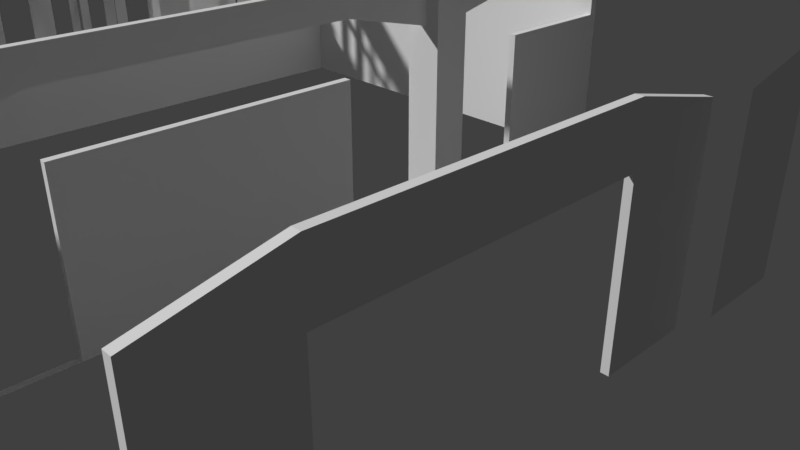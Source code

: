 # Source: 107.blend  (saved by Blender 2.79.0; exported with 4.5.12 LTS)
import bpy
from mathutils import Matrix  # noqa: F401  (used for matrix-valued properties, if any)

bpy.ops.wm.read_factory_settings(use_empty=True)
scene = bpy.context.scene
scene.name = 'Scene'

# ---- collections
col_collection_1 = bpy.data.collections.new('Collection 1'); scene.collection.children.link(col_collection_1)

# ---- materials (node trees are filled in below, after node groups)
mat_glass = bpy.data.materials.new('Glass')
mat_glass.alpha_threshold = 0.0
mat_glass.use_transparent_shadow = False
mat_glass.roughness = 0.5

# ---- material node trees

# ---- world
world_world = bpy.data.worlds.new('World'); scene.world = world_world
world_world.color = (0.05088, 0.05088, 0.05088)
world_world.use_sun_shadow = False
world_world.sun_shadow_jitter_overblur = 0.0
world_world.cycles.sampling_method = 'MANUAL'

# ---- cameras
cam_camera = bpy.data.cameras.new('Camera')
cam_camera.clip_end = 100.0
cam_camera.lens = 35.0
cam_camera.sensor_width = 32.0
cam_camera.sensor_height = 18.0
cam_camera.ortho_scale = 7.314
cam_camera.dof.focus_distance = 0.0
cam_camera.dof.aperture_fstop = 128.0

# ---- meshes
me_plane_004 = bpy.data.meshes.new('Plane.004')
me_plane_004.from_pydata([(2.059, 9.537e-07, 1.192e-07), (2.089, 9.537e-07, 1.192e-07), (2.169, 9.537e-07, 1.192e-07), (2.799, 9.537e-07, 1.192e-07), (2.879, 9.537e-07, 1.192e-07), (1.979, 9.537e-07, 1.192e-07), (1.51, 9.537e-07, 1.192e-07), (1.45, 9.537e-07, 1.192e-07), (1.37, 9.537e-07, 1.192e-07), (0.8998, 9.537e-07, 1.192e-07), (0.8198, 9.537e-07, 1.192e-07), (0.7898, 9.537e-07, 1.192e-07), (0.7098, 9.537e-07, 1.192e-07), (0.08001, 9.537e-07, 1.192e-07), (0.0, 9.537e-07, 1.192e-07), (2.879, 9.537e-07, 0.08003), (2.799, 9.537e-07, 0.08003), (2.169, 9.537e-07, 0.08003), (2.089, 9.537e-07, 0.08003), (2.059, 9.537e-07, 0.08003), (1.979, 9.537e-07, 0.08003), (1.51, 9.537e-07, 0.08003), (1.45, 9.537e-07, 0.08003), (1.37, 9.537e-07, 0.08003), (0.8998, 9.537e-07, 0.08003), (0.8198, 9.537e-07, 0.08003), (0.7898, 9.537e-07, 0.08003), (0.7098, 9.537e-07, 0.08003), (0.08001, 9.537e-07, 0.08003), (0.0, 9.537e-07, 0.08003), (2.879, 9.537e-07, 1.351), (2.799, 9.537e-07, 1.351), (2.169, 9.537e-07, 1.351), (2.089, 9.537e-07, 1.351), (2.059, 9.537e-07, 1.351), (1.979, 9.537e-07, 1.351), (1.51, 9.537e-07, 1.351), (1.45, 9.537e-07, 1.351), (1.37, 9.537e-07, 1.351), (0.8998, 9.537e-07, 1.351), (0.8198, 9.537e-07, 1.351), (0.7898, 9.537e-07, 1.351), (0.7098, 9.537e-07, 1.351), (0.08001, 9.537e-07, 1.351), (0.0, 9.537e-07, 1.351), (2.879, 9.537e-07, 1.381), (2.799, 9.537e-07, 1.381), (2.169, 9.537e-07, 1.381), (2.089, 9.537e-07, 1.381), (2.059, 9.537e-07, 1.381), (1.979, 9.537e-07, 1.381), (1.51, 9.537e-07, 1.381), (1.45, 9.537e-07, 1.381), (1.37, 9.537e-07, 1.381), (0.8998, 9.537e-07, 1.381), (0.8198, 9.537e-07, 1.381), (0.7898, 9.537e-07, 1.381), (0.7098, 9.537e-07, 1.381), (0.08001, 9.537e-07, 1.381), (0.0, 9.537e-07, 1.381), (2.879, 9.537e-07, 1.836), (2.799, 9.537e-07, 1.836), (2.169, 9.537e-07, 1.836), (2.089, 9.537e-07, 1.836), (2.059, 9.537e-07, 1.836), (1.979, 9.537e-07, 1.836), (1.51, 9.537e-07, 1.836), (1.45, 9.537e-07, 1.836), (1.37, 9.537e-07, 1.836), (0.8998, 9.537e-07, 1.836), (0.8198, 9.537e-07, 1.836), (0.7898, 9.537e-07, 1.836), (0.7098, 9.537e-07, 1.836), (0.08001, 9.537e-07, 1.836), (0.0, 9.537e-07, 1.836), (2.879, 9.537e-07, 1.461), (2.799, 9.537e-07, 1.461), (2.169, 9.537e-07, 1.461), (2.089, 9.537e-07, 1.461), (2.059, 9.537e-07, 1.461), (1.979, 9.537e-07, 1.461), (1.51, 9.537e-07, 1.461), (1.45, 9.537e-07, 1.461), (1.37, 9.537e-07, 1.461), (0.8998, 9.537e-07, 1.461), (0.8198, 9.537e-07, 1.461), (0.7898, 9.537e-07, 1.461), (0.7098, 9.537e-07, 1.461), (0.08001, 9.537e-07, 1.461), (0.0, 9.537e-07, 1.461), (2.879, 9.537e-07, 1.756), (2.799, 9.537e-07, 1.756), (2.169, 9.537e-07, 1.756), (2.089, 9.537e-07, 1.756), (2.059, 9.537e-07, 1.756), (1.979, 9.537e-07, 1.756), (1.51, 9.537e-07, 1.756), (1.45, 9.537e-07, 1.756), (1.37, 9.537e-07, 1.756), (0.8998, 9.537e-07, 1.756), (0.8198, 9.537e-07, 1.756), (0.7898, 9.537e-07, 1.756), (0.7098, 9.537e-07, 1.756), (0.08001, 9.537e-07, 1.756), (0.0, 9.537e-07, 1.756), (2.879, 9.537e-07, 1.271), (2.799, 9.537e-07, 1.271), (2.169, 9.537e-07, 1.271), (2.089, 9.537e-07, 1.271), (2.059, 9.537e-07, 1.271), (1.979, 9.537e-07, 1.271), (1.51, 9.537e-07, 1.271), (1.45, 9.537e-07, 1.271), (1.37, 9.537e-07, 1.271), (0.8998, 9.537e-07, 1.271), (0.8198, 9.537e-07, 1.271), (0.7898, 9.537e-07, 1.271), (0.7098, 9.537e-07, 1.271), (0.08001, 9.537e-07, 1.271), (0.0, 9.537e-07, 1.271)], [], [(28, 27, 12, 13), (110, 109, 19, 20), (22, 21, 6, 7), (29, 28, 13, 14), (117, 116, 26, 27), (119, 118, 28, 29), (115, 114, 24, 25), (23, 22, 7, 8), (113, 112, 22, 23), (24, 23, 8, 9), (27, 26, 11, 12), (112, 111, 21, 22), (17, 16, 3, 2), (16, 15, 4, 3), (18, 17, 2, 1), (20, 19, 0, 5), (25, 24, 9, 10), (21, 20, 5, 6), (40, 115, 25, 10, 11, 26, 116, 41), (108, 107, 17, 18), (106, 105, 15, 16), (86, 56, 57, 87), (89, 88, 58, 59), (88, 87, 57, 58), (55, 85, 84, 54), (84, 83, 53, 54), (83, 82, 52, 53), (82, 81, 51, 52), (81, 80, 50, 51), (71, 70, 100, 85, 55, 56, 86, 101), (48, 78, 77, 47), (77, 76, 46, 47), (76, 75, 45, 46), (91, 90, 75, 76), (93, 92, 77, 78), (95, 94, 79, 80), (97, 96, 81, 82), (98, 97, 82, 83), (100, 99, 84, 85), (102, 101, 86, 87), (104, 103, 88, 89), (74, 73, 103, 104), (73, 72, 102, 103), (72, 71, 101, 102), (70, 69, 99, 100), (69, 68, 98, 99), (68, 67, 97, 98), (67, 66, 96, 97), (66, 65, 95, 96), (65, 64, 94, 95), (63, 62, 92, 93), (62, 61, 91, 92), (61, 60, 90, 91), (31, 30, 105, 106), (32, 31, 106, 107), (33, 32, 107, 108), (35, 34, 109, 110), (36, 35, 110, 111), (37, 36, 111, 112), (38, 37, 112, 113), (39, 38, 113, 114), (40, 39, 114, 115), (42, 41, 116, 117), (43, 42, 117, 118), (44, 43, 118, 119), (79, 49, 50, 80), (63, 93, 78, 48, 49, 79, 94, 64), (34, 33, 108, 18, 1, 0, 19, 109), (39, 40, 41, 42, 43, 44, 59, 58, 57, 56, 55, 54, 53, 52, 51, 50, 49, 48, 47, 46, 45, 30, 31, 32, 33, 34, 35, 36, 37, 38)])
me_plane_004.use_remesh_preserve_volume = False
me_plane_004.use_remesh_preserve_attributes = False
me_plane_004.use_mirror_vertex_groups = False
me_plane_004.update()
me_plane_003 = bpy.data.meshes.new('Plane.003')
me_plane_003.from_pydata([(3.078, -7.941, 1.214), (2.449, -7.941, 1.214), (2.259, -7.941, 1.214), (1.789, -7.941, 1.214), (1.649, -7.941, 1.214), (1.179, -7.941, 1.214), (0.9892, -7.941, 1.214), (0.3594, -7.941, 1.214), (3.078, -7.941, 2.594), (2.449, -7.941, 2.594), (2.259, -7.941, 2.594), (1.789, -7.941, 2.594), (1.649, -7.941, 2.594), (1.179, -7.941, 2.594), (0.9892, -7.941, 2.594), (0.3594, -7.941, 2.594), (3.078, -7.941, 2.889), (2.449, -7.941, 2.889), (2.259, -7.941, 2.889), (1.789, -7.941, 2.889), (1.649, -7.941, 2.889), (1.179, -7.941, 2.889), (0.9892, -7.941, 2.889), (0.3594, -7.941, 2.889), (3.078, -7.941, 2.404), (2.449, -7.941, 2.404), (2.259, -7.941, 2.404), (1.789, -7.941, 2.404), (1.649, -7.941, 2.404), (1.179, -7.941, 2.404), (0.9892, -7.941, 2.404), (0.3594, -7.941, 2.404)], [], [(31, 30, 6, 7), (29, 28, 4, 5), (27, 26, 2, 3), (25, 24, 0, 1), (17, 16, 8, 9), (19, 18, 10, 11), (21, 20, 12, 13), (23, 22, 14, 15)])
me_plane_003.use_remesh_preserve_volume = False
me_plane_003.use_remesh_preserve_attributes = False
me_plane_003.use_mirror_vertex_groups = False
me_plane_003.update()
me_plane_002 = bpy.data.meshes.new('Plane.002')
me_plane_002.from_pydata([(3.123, -0.1005, 0.0), (1.877, -0.1005, 0.0), (3.123, -0.1005, 2.609), (1.877, -0.1005, 2.896), (0.6622, -0.1005, 2.896), (0.1198, -0.1005, 2.896), (1.877, -0.1005, 2.19), (0.6622, -0.1005, 2.19), (0.1198, -0.1005, 2.19)], [], [(4, 3, 6, 7), (2, 0, 1, 6, 3), (7, 8, 5, 4)])
me_plane_002.materials.append(mat_glass)
me_plane_002.use_remesh_preserve_volume = False
me_plane_002.use_remesh_preserve_attributes = False
me_plane_002.use_mirror_vertex_groups = False
me_plane_002.update()
me_plane_001 = bpy.data.meshes.new('Plane.001')
me_plane_001.from_pydata([(9.78, 3.837, 0.0), (3.623, 3.837, 0.0), (8.53, 3.837, 0.0), (4.869, 3.837, 0.0), (9.78, 3.837, 2.612), (8.53, 3.837, 2.896), (4.869, 3.837, 2.896), (3.623, 3.837, 2.609), (8.53, 3.837, 2.19), (4.869, 3.837, 2.19), (4.869, 3.737, 0.0), (3.623, 3.737, 0.0), (9.78, 3.737, 0.0), (8.53, 3.737, 0.0), (8.53, 3.737, 2.19), (8.53, 3.737, 2.896), (4.869, 3.737, 2.19), (4.869, 3.737, 2.896), (3.623, 3.737, 2.609), (9.78, 3.737, 2.612)], [], [(1, 3, 9, 6, 7), (6, 9, 8, 5), (4, 5, 8, 2, 0), (11, 18, 17, 16, 10), (17, 15, 14, 16), (19, 12, 13, 14, 15), (0, 2, 13, 12), (2, 8, 14, 13), (6, 5, 15, 17), (9, 3, 10, 16), (5, 4, 19, 15), (1, 7, 18, 11), (3, 1, 11, 10), (4, 0, 12, 19), (7, 6, 17, 18), (8, 9, 16, 14)])
me_plane_001.materials.append(mat_glass)
me_plane_001.use_remesh_preserve_volume = False
me_plane_001.use_remesh_preserve_attributes = False
me_plane_001.use_mirror_vertex_groups = False
me_plane_001.update()
me_plane = bpy.data.meshes.new('Plane')
me_plane.from_pydata([(9.97, -0.1005, 3.271), (0.1198, -0.1005, 3.271), (9.97, -6.521, 3.271), (0.1198, -6.521, 3.271), (3.123, -0.1005, 3.271), (3.223, -6.521, 3.271), (3.523, -6.521, 3.271), (3.623, -0.1005, 3.271), (9.78, -0.1005, 3.271), (9.78, -6.521, 3.271), (9.97, -0.3005, 3.271), (0.6622, -0.0004736, 3.271), (3.123, -0.3001, 3.271), (3.623, -0.3001, 3.271), (9.78, -0.3005, 3.271), (9.97, -0.0004736, 3.271), (0.1198, -0.0004736, 3.271), (3.123, -0.0004736, 3.271), (3.623, -0.0004736, 3.271), (9.78, -0.0004736, 3.271), (10.09, -0.1005, 3.271), (10.09, -6.521, 3.271), (10.09, -0.3005, 3.271), (10.09, -0.0004736, 3.271), (0.0, -0.1005, 3.271), (0.0, -6.521, 3.271), (0.6622, -0.1005, 3.271), (0.0, -0.0004736, 3.271), (9.97, -6.941, 3.271), (0.1198, -6.941, 3.271), (3.223, -6.941, 3.271), (3.523, -6.941, 3.271), (9.78, -6.941, 3.271), (10.09, -6.941, 3.271), (0.0, -6.941, 3.271), (1.877, -0.1005, 3.271), (1.877, -0.0004736, 3.271), (4.869, -0.1005, 3.271), (4.869, -0.0004736, 3.271), (8.53, -0.0004736, 3.271), (8.53, -0.1005, 3.271), (9.97, -0.3005, 0.0), (9.97, -0.1005, 0.0), (0.6622, -0.1005, 0.0), (0.1198, -0.1005, 0.0), (1.877, -0.0004736, 0.0), (0.6622, -0.0004736, 0.0), (9.78, -0.1005, 0.0), (3.623, -0.1005, 0.0), (3.123, -0.1005, 0.0), (0.1198, -6.521, 0.0), (3.223, -6.521, 0.0), (8.53, -0.0004736, 0.0), (4.869, -0.0004736, 0.0), (3.523, -6.521, 0.0), (9.78, -6.521, 0.0), (8.526, -0.09445, 0.0), (4.869, -0.1005, 0.0), (9.97, -6.521, 0.0), (1.877, -0.1005, 0.0), (3.123, -0.3001, 0.0), (3.623, -0.3001, 0.0), (9.78, -0.3005, 0.0), (3.123, -0.0004736, 0.0), (0.1198, -0.0004736, 0.0), (9.97, -0.0004736, 0.0), (9.78, -0.0004736, 0.0), (3.623, -0.0004736, 0.0), (10.09, -0.3005, 0.0), (10.09, -0.1005, 0.0), (10.09, -6.521, 0.0), (10.09, -0.0004736, 0.0), (0.0, -0.1005, 0.0), (0.0, -6.521, 0.0), (0.0, -0.0004736, 0.0), (0.1198, -6.941, 0.0), (3.223, -6.941, 0.0), (3.523, -6.941, 0.0), (9.78, -6.941, 0.0), (9.97, -6.941, 0.0), (10.09, -6.941, 0.0), (0.0, -6.941, 0.0), (0.1198, -6.521, 2.896), (3.158, -6.941, 3.271), (9.97, -0.3005, 2.896), (9.78, -0.3005, 2.896), (9.78, -0.1005, 2.612), (8.53, -0.1005, 2.896), (3.123, 0.1997, 3.271), (3.623, 0.1997, 3.271), (3.158, -6.521, 3.271), (3.123, -0.1005, 2.609), (1.877, -0.1005, 2.896), (4.869, -0.1005, 2.896), (9.97, -6.521, 2.896), (3.623, -0.1005, 2.609), (0.6622, -0.1005, 2.896), (0.1198, -0.1005, 2.896), (8.526, -0.09445, 2.19), (1.877, -0.1005, 2.19), (4.869, -0.1005, 2.19), (3.123, 0.1997, 0.0), (3.623, 0.1997, 0.0), (0.6622, -0.1005, 2.19), (9.97, 0.1993, 3.271), (9.78, 0.1993, 3.271), (10.09, 0.1993, 3.271), (9.97, 0.1993, 0.0), (9.78, 0.1993, 0.0), (10.09, 0.1993, 0.0), (3.623, -0.0004736, 2.609), (9.78, -0.0004736, 2.612), (4.869, -0.0004736, 2.19), (8.53, -0.0004736, 2.19), (8.53, -0.0004736, 2.896), (4.869, -0.0004736, 2.896), (0.1198, -0.1005, 2.19), (0.1198, -0.0004736, 2.896), (0.1198, -0.0004736, 2.19), (3.123, -0.0004736, 2.609), (1.877, -0.0004736, 2.19), (1.877, -0.0004736, 2.896), (3.523, -0.3001, 3.271), (3.223, -0.3001, 3.271), (3.523, -6.521, 2.921), (3.523, -0.3001, 2.921), (3.223, -6.521, 2.921), (3.223, -0.3001, 2.921), (3.158, -6.521, 0.0), (3.158, -6.941, 0.0), (3.588, -6.521, 3.271), (3.588, -6.941, 3.271), (3.588, -6.521, 0.0), (3.588, -6.941, 0.0), (0.3594, -6.521, 2.889), (2.339, -6.521, 1.214), (2.369, -6.521, 1.214), (1.729, -6.521, 1.214), (1.069, -6.521, 1.214), (1.099, -6.521, 1.214), (1.069, -6.521, 2.404), (1.099, -6.521, 2.404), (0.2794, -6.941, 0.0), (0.2794, -6.941, 3.271), (0.2794, -6.521, 3.271), (0.2794, -6.521, 0.0), (9.78, -6.941, 0.9889), (9.97, -6.941, 0.9889), (3.588, -6.941, 0.9889), (9.78, -6.941, 1.134), (9.97, -6.941, 1.134), (3.158, -6.941, 1.134), (3.588, -6.941, 1.134), (3.078, -6.941, 1.134), (2.449, -6.941, 1.134), (2.369, -6.941, 1.134), (2.339, -6.941, 1.134), (2.259, -6.941, 1.134), (1.789, -6.941, 1.134), (1.729, -6.941, 1.134), (1.649, -6.941, 1.134), (1.179, -6.941, 1.134), (1.099, -6.941, 1.134), (1.069, -6.941, 1.134), (0.9892, -6.941, 1.134), (0.3594, -6.941, 1.134), (0.2794, -6.941, 1.134), (9.78, -6.941, 1.214), (9.97, -6.941, 1.214), (3.158, -6.941, 1.214), (3.588, -6.941, 1.214), (3.078, -6.941, 1.214), (2.449, -6.941, 1.214), (2.369, -6.941, 1.214), (2.339, -6.941, 1.214), (2.259, -6.941, 1.214), (1.789, -6.941, 1.214), (1.729, -6.941, 1.214), (1.649, -6.941, 1.214), (1.179, -6.941, 1.214), (1.099, -6.941, 1.214), (1.069, -6.941, 1.214), (0.9892, -6.941, 1.214), (0.3594, -6.941, 1.214), (0.2794, -6.941, 1.214), (9.78, -6.941, 2.484), (9.97, -6.941, 2.484), (3.158, -6.941, 2.484), (3.588, -6.941, 2.484), (3.078, -6.941, 2.484), (2.449, -6.941, 2.484), (2.369, -6.941, 2.484), (2.339, -6.941, 2.484), (2.259, -6.941, 2.484), (1.789, -6.941, 2.484), (1.729, -6.941, 2.484), (1.649, -6.941, 2.484), (1.179, -6.941, 2.484), (1.099, -6.941, 2.484), (1.069, -6.941, 2.484), (0.9892, -6.941, 2.484), (0.3594, -6.941, 2.484), (0.2794, -6.941, 2.484), (9.78, -6.941, 2.514), (9.97, -6.941, 2.514), (3.158, -6.941, 2.514), (3.588, -6.941, 2.514), (3.078, -6.941, 2.514), (2.449, -6.941, 2.514), (2.369, -6.941, 2.514), (2.339, -6.941, 2.514), (2.259, -6.941, 2.514), (1.789, -6.941, 2.514), (1.729, -6.941, 2.514), (1.649, -6.941, 2.514), (1.179, -6.941, 2.514), (1.099, -6.941, 2.514), (1.069, -6.941, 2.514), (0.9892, -6.941, 2.514), (0.3594, -6.941, 2.514), (0.2794, -6.941, 2.514), (9.78, -6.941, 2.969), (9.97, -6.941, 2.969), (3.158, -6.941, 2.969), (3.588, -6.941, 2.969), (3.078, -6.941, 2.969), (2.449, -6.941, 2.969), (2.369, -6.941, 2.969), (2.339, -6.941, 2.969), (2.259, -6.941, 2.969), (1.789, -6.941, 2.969), (1.729, -6.941, 2.969), (1.649, -6.941, 2.969), (1.179, -6.941, 2.969), (1.099, -6.941, 2.969), (1.069, -6.941, 2.969), (0.9892, -6.941, 2.969), (0.3594, -6.941, 2.969), (0.2794, -6.941, 2.969), (9.78, -6.941, 2.594), (9.97, -6.941, 2.594), (3.158, -6.941, 2.594), (3.588, -6.941, 2.594), (3.078, -6.941, 2.594), (2.449, -6.941, 2.594), (2.369, -6.941, 2.594), (2.339, -6.941, 2.594), (2.259, -6.941, 2.594), (1.789, -6.941, 2.594), (1.729, -6.941, 2.594), (1.649, -6.941, 2.594), (1.179, -6.941, 2.594), (1.099, -6.941, 2.594), (1.069, -6.941, 2.594), (0.9892, -6.941, 2.594), (0.3594, -6.941, 2.594), (0.2794, -6.941, 2.594), (9.78, -6.941, 2.889), (9.97, -6.941, 2.889), (3.158, -6.941, 2.889), (3.588, -6.941, 2.889), (3.078, -6.941, 2.889), (2.449, -6.941, 2.889), (2.369, -6.941, 2.889), (2.339, -6.941, 2.889), (2.259, -6.941, 2.889), (1.789, -6.941, 2.889), (1.729, -6.941, 2.889), (1.649, -6.941, 2.889), (1.179, -6.941, 2.889), (1.099, -6.941, 2.889), (1.069, -6.941, 2.889), (0.9892, -6.941, 2.889), (0.3594, -6.941, 2.889), (0.2794, -6.941, 2.889), (9.78, -6.941, 2.404), (9.97, -6.941, 2.404), (3.158, -6.941, 2.404), (3.588, -6.941, 2.404), (3.078, -6.941, 2.404), (2.449, -6.941, 2.404), (2.369, -6.941, 2.404), (2.339, -6.941, 2.404), (2.259, -6.941, 2.404), (1.789, -6.941, 2.404), (1.729, -6.941, 2.404), (1.649, -6.941, 2.404), (1.179, -6.941, 2.404), (1.099, -6.941, 2.404), (1.069, -6.941, 2.404), (0.9892, -6.941, 2.404), (0.3594, -6.941, 2.404), (0.2794, -6.941, 2.404), (0.3594, -6.521, 2.404), (0.3594, -6.521, 1.214), (0.9892, -6.521, 2.404), (0.9892, -6.521, 1.214), (1.179, -6.521, 2.404), (1.179, -6.521, 1.214), (1.649, -6.521, 2.404), (1.649, -6.521, 1.214), (1.729, -6.521, 2.404), (1.789, -6.521, 2.404), (1.789, -6.521, 1.214), (2.259, -6.521, 2.404), (2.259, -6.521, 1.214), (2.339, -6.521, 2.404), (2.369, -6.521, 2.404), (2.449, -6.521, 2.404), (2.449, -6.521, 1.214), (3.078, -6.521, 2.404), (3.078, -6.521, 1.214), (2.369, -6.521, 2.889), (2.369, -6.521, 2.594), (1.729, -6.521, 2.889), (1.729, -6.521, 2.594), (1.099, -6.521, 2.889), (1.099, -6.521, 2.594), (2.449, -6.521, 2.889), (2.449, -6.521, 2.594), (1.789, -6.521, 2.889), (1.789, -6.521, 2.594), (1.069, -6.521, 2.889), (1.069, -6.521, 2.594), (1.179, -6.521, 2.889), (1.179, -6.521, 2.594), (0.3594, -6.521, 2.594), (3.078, -6.521, 2.889), (3.078, -6.521, 2.594), (2.259, -6.521, 2.889), (2.259, -6.521, 2.594), (1.649, -6.521, 2.889), (1.649, -6.521, 2.594), (0.9892, -6.521, 2.889), (0.9892, -6.521, 2.594), (2.339, -6.521, 2.889), (2.339, -6.521, 2.594), (2.449, -6.521, 2.969), (0.9892, -6.521, 2.514), (0.9892, -6.521, 2.969), (2.259, -6.521, 2.514), (1.179, -6.521, 2.969), (1.649, -6.521, 2.514), (1.729, -6.521, 2.969), (3.158, -6.521, 2.969), (3.158, -6.521, 2.514), (1.069, -6.521, 2.514), (3.078, -6.521, 2.514), (2.259, -6.521, 2.969), (0.2794, -6.521, 2.969), (0.2794, -6.521, 2.514), (1.789, -6.521, 2.969), (2.339, -6.521, 2.969), (2.339, -6.521, 2.514), (0.3594, -6.521, 2.969), (1.729, -6.521, 2.514), (1.099, -6.521, 2.969), (0.3594, -6.521, 2.514), (1.649, -6.521, 2.969), (2.369, -6.521, 2.514), (1.789, -6.521, 2.514), (1.069, -6.521, 2.969), (1.179, -6.521, 2.514), (2.369, -6.521, 2.969), (2.449, -6.521, 2.514), (3.078, -6.521, 2.969), (1.099, -6.521, 2.514), (0.3594, -6.521, 1.134), (0.9892, -6.521, 2.484), (2.449, -6.521, 1.134), (2.259, -6.521, 1.134), (1.649, -6.521, 2.484), (2.259, -6.521, 2.484), (1.649, -6.521, 1.134), (3.158, -6.521, 2.484), (3.158, -6.521, 1.134), (1.069, -6.521, 2.484), (1.069, -6.521, 1.134), (3.078, -6.521, 2.484), (0.2794, -6.521, 2.484), (0.2794, -6.521, 1.134), (2.369, -6.521, 1.134), (1.789, -6.521, 1.134), (2.339, -6.521, 2.484), (1.729, -6.521, 2.484), (1.179, -6.521, 1.134), (0.3594, -6.521, 2.484), (0.9892, -6.521, 1.134), (3.078, -6.521, 1.134), (2.369, -6.521, 2.484), (1.789, -6.521, 2.484), (2.339, -6.521, 1.134), (1.179, -6.521, 2.484), (1.729, -6.521, 1.134), (2.449, -6.521, 2.484), (1.099, -6.521, 2.484), (1.099, -6.521, 1.134), (6.467, -6.941, 1.214), (6.387, -6.941, 1.214), (5.758, -6.941, 1.214), (5.568, -6.941, 1.214), (5.098, -6.941, 1.214), (4.958, -6.941, 1.214), (4.488, -6.941, 1.214), (4.298, -6.941, 1.214), (3.668, -6.941, 1.214), (6.467, -6.941, 2.969), (3.668, -6.941, 2.969), (6.467, -6.941, 1.134), (6.467, -6.941, 2.514), (6.467, -6.941, 2.594), (6.387, -6.941, 2.594), (5.758, -6.941, 2.594), (5.568, -6.941, 2.594), (5.098, -6.941, 2.594), (4.958, -6.941, 2.594), (4.488, -6.941, 2.594), (4.298, -6.941, 2.594), (3.668, -6.941, 2.594), (6.467, -6.941, 2.889), (6.387, -6.941, 2.889), (5.758, -6.941, 2.889), (5.568, -6.941, 2.889), (5.098, -6.941, 2.889), (4.958, -6.941, 2.889), (4.488, -6.941, 2.889), (4.298, -6.941, 2.889), (3.668, -6.941, 2.889), (6.467, -6.941, 2.484), (6.467, -6.941, 2.404), (6.387, -6.941, 2.404), (5.758, -6.941, 2.404), (5.568, -6.941, 2.404), (5.098, -6.941, 2.404), (4.958, -6.941, 2.404), (4.488, -6.941, 2.404), (4.298, -6.941, 2.404), (3.668, -6.941, 2.404), (4.298, -6.941, 2.969), (6.387, -6.941, 1.134), (4.378, -6.941, 2.969), (5.758, -6.941, 1.134), (5.758, -6.521, 1.214), (6.387, -6.521, 1.214), (6.387, -6.521, 2.404), (4.298, -6.521, 2.404), (3.668, -6.521, 2.404), (3.668, -6.521, 1.214), (4.298, -6.521, 1.214), (4.488, -6.521, 2.404), (4.488, -6.521, 1.214), (4.958, -6.521, 2.404), (4.958, -6.521, 1.214), (5.098, -6.521, 2.404), (5.098, -6.521, 1.214), (5.568, -6.521, 2.404), (5.568, -6.521, 1.214), (5.758, -6.521, 2.404), (4.488, -6.941, 2.594), (4.488, -6.941, 2.889), (3.588, -6.521, 2.889), (3.588, -6.521, 2.594), (9.78, -6.521, 2.594), (9.78, -6.521, 2.889), (6.387, -6.521, 2.889), (3.668, -6.521, 2.594), (3.668, -6.521, 2.889), (4.298, -6.521, 2.594), (4.298, -6.521, 2.889), (4.488, -6.521, 2.594), (4.488, -6.521, 2.889), (4.958, -6.521, 2.594), (4.958, -6.521, 2.889), (5.098, -6.521, 2.594), (5.098, -6.521, 2.889), (5.568, -6.521, 2.594), (5.568, -6.521, 2.889), (5.758, -6.521, 2.594), (5.758, -6.521, 2.889), (6.387, -6.521, 2.594), (9.78, -6.521, 1.214), (3.588, -6.521, 1.214), (3.588, -6.521, 2.404), (9.78, -6.521, 2.404)], [], [(50, 44, 72, 73), (48, 57, 53, 67), (37, 38, 39, 40), (7, 18, 38, 37), (3, 25, 24, 1), (0, 10, 14, 8), (7, 13, 122, 123, 12, 4), (26, 11, 36, 35), (8, 19, 15, 0), (35, 36, 17, 4), (4, 17, 18, 7), (40, 39, 19, 8), (15, 23, 20, 0), (10, 22, 21, 2), (0, 20, 22, 10), (1, 24, 27, 16), (1, 16, 11, 26), (57, 56, 52, 53), (2, 28, 32, 9), (130, 131, 31, 6), (21, 33, 28, 2), (3, 29, 34, 25), (6, 31, 30, 5), (144, 143, 29, 3), (42, 47, 62, 41), (48, 49, 60, 61), (43, 59, 45, 46), (47, 42, 65, 66), (99, 120, 45, 59), (49, 48, 67, 63), (95, 93, 115, 110), (65, 42, 69, 71), (41, 58, 70, 68), (42, 41, 68, 69), (44, 64, 74, 72), (44, 43, 46, 64), (58, 55, 78, 79), (132, 54, 77, 133), (70, 58, 79, 80), (50, 73, 81, 75), (54, 51, 76, 77), (145, 50, 75, 142), (36, 11, 16, 117, 121, 119, 17), (21, 22, 68, 70), (129, 151, 169, 277, 187, 205, 241, 259, 223, 83, 30, 76), (20, 23, 71, 69), (23, 15, 104, 106), (61, 13, 7, 95, 110, 18, 89, 102, 67, 48), (148, 146, 78, 133), (28, 33, 80, 79, 147, 150, 168, 276, 186, 204, 240, 258, 222), (100, 98, 56, 57), (15, 19, 105, 104), (34, 29, 75, 81), (144, 3, 82, 50, 145, 380, 379, 350, 349), (17, 119, 91, 4, 12, 60, 49, 63, 101, 88), (13, 61, 60, 12, 123, 122), (103, 99, 59, 43), (24, 25, 73, 72), (18, 17, 88, 89), (27, 24, 72, 74), (33, 21, 70, 80), (84, 94, 58, 41), (16, 27, 74, 64, 118, 117), (25, 34, 81, 73), (22, 20, 69, 68), (39, 38, 18, 110, 115, 114, 111, 19), (89, 88, 101, 102), (1, 26, 96, 97), (3, 1, 97, 82), (10, 2, 94, 84), (26, 35, 92, 96), (7, 37, 93, 95), (9, 463, 462, 483, 480, 55, 58, 94, 2), (37, 40, 87, 93), (5, 51, 54, 6), (35, 4, 91, 92), (51, 128, 129, 76), (63, 67, 102, 101), (40, 8, 86, 87), (14, 10, 84, 85), (5, 90, 344, 345, 374, 375, 128, 51), (92, 91, 119, 121), (113, 98, 100, 112), (57, 53, 112, 100), (44, 116, 103, 43), (85, 84, 41, 62), (5, 30, 83, 90), (82, 97, 116, 44, 50), (118, 116, 97, 117), (106, 104, 107, 109), (104, 105, 108, 107), (66, 65, 107, 108), (65, 71, 109, 107), (71, 23, 106, 109), (47, 66, 108, 105, 19, 111, 86, 8, 14, 85, 62), (49, 63, 45, 59), (52, 113, 112, 53), (52, 56, 98, 113), (118, 120, 99, 103, 116), (45, 120, 118, 64, 46), (97, 96, 92, 121, 117), (87, 86, 111, 114), (93, 87, 114, 115), (47, 66, 52, 56), (122, 6, 124, 125), (124, 126, 127, 125), (123, 122, 125, 127), (6, 5, 126, 124), (5, 123, 127, 126), (5, 6, 122, 123), (130, 6, 54, 132, 481, 482, 461, 460), (146, 147, 79, 78), (55, 132, 133, 78), (9, 32, 131, 130), (90, 144, 349, 354, 339, 361, 356, 341, 358, 343, 351, 348, 352, 363, 337, 365, 344), (83, 143, 144, 90), (128, 145, 142, 129), (129, 142, 166, 165, 164, 163, 162, 161, 160, 159, 158, 157, 156, 155, 154, 153, 151), (149, 150, 147, 146), (152, 441, 439, 408, 149, 146, 148), (171, 169, 151, 153), (170, 405, 404, 403, 402, 401, 400, 399, 398, 397, 408, 439, 441, 152), (167, 168, 150, 149), (172, 171, 153, 154), (173, 172, 154, 155), (175, 174, 156, 157), (176, 175, 157, 158), (177, 176, 158, 159), (178, 177, 159, 160), (179, 178, 160, 161), (180, 179, 161, 162), (182, 181, 163, 164), (183, 182, 164, 165), (184, 183, 165, 166), (292, 291, 183, 184), (312, 335, 336, 313), (290, 289, 181, 182), (288, 287, 179, 180), (319, 313, 359, 364), (286, 285, 177, 178), (285, 284, 176, 177), (318, 312, 313, 319), (283, 282, 174, 175), (198, 288, 180, 162, 163, 181, 289, 199), (281, 280, 172, 173), (328, 319, 364, 347), (275, 276, 168, 167), (278, 437, 405, 170), (279, 277, 169, 171), (206, 409, 428, 188), (203, 204, 186, 185), (253, 217, 218, 254), (256, 255, 219, 220), (255, 254, 218, 219), (216, 252, 251, 215), (251, 250, 214, 215), (250, 249, 213, 214), (249, 248, 212, 213), (248, 247, 211, 212), (235, 234, 270, 252, 216, 217, 253, 271), (209, 245, 244, 208), (244, 243, 207, 208), (239, 240, 204, 203), (242, 418, 417, 458, 416, 415, 414, 413, 412, 411, 410, 409, 206), (31, 77, 76, 30), (243, 241, 205, 207), (131, 32, 221, 406, 440, 438, 407, 224), (32, 28, 222, 221), (188, 278, 170, 152, 148, 133, 77, 31, 131, 224, 260, 242, 206), (202, 292, 184, 166, 142, 75, 29, 143, 238, 274, 256, 220), (261, 259, 241, 243), (260, 427, 418, 242), (257, 258, 240, 239), (358, 341, 324, 331), (263, 262, 244, 245), (265, 264, 246, 247), (348, 351, 320, 329), (267, 266, 248, 249), (268, 267, 249, 250), (337, 363, 312, 318), (270, 269, 251, 252), (272, 271, 253, 254), (338, 357, 386, 368), (274, 273, 255, 256), (238, 237, 273, 274), (237, 236, 272, 273), (236, 235, 271, 272), (234, 233, 269, 270), (233, 232, 268, 269), (232, 231, 267, 268), (231, 230, 266, 267), (230, 229, 265, 266), (229, 228, 264, 265), (227, 226, 262, 263), (226, 225, 261, 262), (221, 222, 258, 257), (224, 407, 438, 440, 406, 419, 420, 421, 422, 423, 424, 425, 459, 426, 427, 260), (225, 223, 259, 261), (189, 187, 277, 279), (188, 428, 429, 430, 431, 432, 433, 434, 435, 436, 437, 278), (185, 186, 276, 275), (190, 189, 279, 280), (191, 190, 280, 281), (193, 192, 282, 283), (194, 193, 283, 284), (195, 194, 284, 285), (196, 195, 285, 286), (197, 196, 286, 287), (198, 197, 287, 288), (200, 199, 289, 290), (201, 200, 290, 291), (202, 201, 291, 292), (313, 336, 353, 359), (340, 360, 390, 372), (296, 294, 367, 387), (135, 305, 370, 391), (334, 326, 357, 338), (305, 303, 382, 370), (303, 137, 393, 382), (346, 338, 368, 376), (311, 309, 369, 388), (137, 300, 373, 393), (309, 136, 381, 369), (361, 339, 333, 322), (300, 298, 385, 373), (136, 135, 391, 381), (335, 329, 330, 336), (336, 330, 340, 353), (342, 362, 392, 371), (330, 321, 360, 340), (320, 314, 315, 321), (321, 315, 355, 360), (314, 331, 332, 315), (315, 332, 342, 355), (332, 325, 362, 342), (324, 316, 317, 325), (325, 317, 366, 362), (316, 322, 323, 317), (317, 323, 346, 366), (322, 333, 334, 323), (323, 334, 338, 346), (353, 340, 372, 383), (355, 342, 371, 384), (366, 346, 376, 395), (363, 352, 335, 312), (351, 343, 314, 320), (341, 356, 316, 324), (347, 364, 394, 378), (339, 354, 134, 333), (360, 355, 384, 390), (362, 366, 395, 392), (344, 365, 327, 328, 347, 345), (345, 347, 378, 374), (359, 353, 383, 389), (364, 359, 389, 394), (365, 337, 318, 327), (352, 348, 329, 335), (343, 358, 331, 314), (356, 361, 322, 316), (354, 349, 350, 357, 326, 134), (357, 350, 379, 386), (378, 394, 308, 310), (390, 384, 301, 302), (308, 307, 136, 309), (389, 383, 306, 307), (138, 296, 387, 377), (395, 376, 140, 141), (141, 140, 138, 139), (302, 301, 137, 303), (307, 306, 135, 136), (372, 390, 302, 304), (368, 386, 293, 295), (384, 371, 299, 301), (298, 139, 396, 385), (297, 141, 139, 298), (374, 378, 310, 311, 388, 375), (394, 389, 307, 308), (306, 304, 305, 135), (386, 379, 380, 367, 294, 293), (392, 395, 141, 297), (371, 392, 297, 299), (140, 295, 296, 138), (388, 369, 381, 391, 370, 382, 393, 373, 385, 396, 377, 387, 367, 380, 145, 128, 375), (301, 299, 300, 137), (383, 372, 304, 306), (139, 138, 377, 396), (376, 368, 295, 140), (246, 210, 211, 247), (227, 263, 245, 209, 210, 246, 264, 228), (226, 227, 228, 229, 230, 231, 232, 233, 234, 235, 236, 237, 238, 143, 83, 223, 225), (192, 191, 281, 173, 155, 156, 174, 282), (197, 198, 199, 200, 201, 202, 220, 219, 218, 217, 216, 215, 214, 213, 212, 211, 210, 209, 208, 207, 205, 187, 189, 190, 191, 192, 193, 194, 195, 196), (409, 410, 239, 203), (458, 425, 416), (404, 436, 435, 403), (462, 479, 477, 475, 473, 471, 469, 467, 465, 461, 482, 446, 445, 449, 451, 453, 455, 457, 444, 483), (402, 434, 433, 401), (400, 432, 431, 399), (464, 479, 462, 463), (398, 430, 429, 397), (397, 429, 275, 167), (417, 426, 459, 425, 458), (415, 424, 423, 414), (413, 422, 421, 412), (411, 420, 419, 410), (410, 419, 257, 239), (429, 428, 185, 275), (408, 397, 167, 149), (419, 406, 221, 257), (428, 409, 203, 185), (448, 450, 449, 445), (461, 465, 466, 460), (452, 454, 453, 451), (464, 463, 9, 130, 460, 466, 468, 470, 472, 474, 476, 478), (456, 442, 457, 455), (467, 469, 470, 468), (471, 473, 474, 472), (475, 477, 478, 476), (447, 481, 132, 55, 480, 443, 442, 456, 454, 452, 450, 448), (483, 444, 443, 480), (446, 482, 481, 447)])
me_plane.use_remesh_preserve_volume = False
me_plane.use_remesh_preserve_attributes = False
me_plane.use_mirror_vertex_groups = False
me_plane.update()

# ---- objects
ob_room_002 = bpy.data.objects.new('Room.002', me_plane_004)
ob_room_001 = bpy.data.objects.new('Room.001', me_plane_003)
ob_windowwall_small = bpy.data.objects.new('WindowWall_small', me_plane_002)
ob_windowwall_big = bpy.data.objects.new('WindowWall_big', me_plane_001)
ob_room = bpy.data.objects.new('Room', me_plane)
ob_camera = bpy.data.objects.new('Camera', cam_camera)

# ---- transforms, parenting, visibility, modifiers, constraints
ob_room_002.location = (3.588, -6.941, 1.134)
ob_room_002.hide_viewport = True
ob_room_002.lineart.crease_threshold = 0.0
ob_room_001.location = (0.0, 0.0, 0.0)
ob_room_001.hide_viewport = True
ob_room_001.lineart.crease_threshold = 0.0
ob_windowwall_small.location = (0.0, 4.084, 0.0)
ob_windowwall_small.hide_viewport = True
ob_windowwall_small.lineart.crease_threshold = 0.0
ob_windowwall_big.location = (0.0, 0.0, 0.0)
ob_windowwall_big.hide_viewport = True
ob_windowwall_big.lineart.crease_threshold = 0.0
ob_room.location = (0.0, 0.0, 0.0)
ob_room.lineart.crease_threshold = 0.0
ob_camera.location = (11.27, 7.551, 5.216)
ob_camera.rotation_euler = (1.109, -0.0, 2.38)
ob_camera.lock_rotations_4d = False
ob_camera.empty_display_type = 'ARROWS'
ob_camera.color = (0.0, 0.0, 0.0, 0.0)
ob_camera.hide_viewport = True
ob_camera.display_type = 'WIRE'
ob_camera.lineart.crease_threshold = 0.0

# ---- collection membership
col_collection_1.objects.link(ob_room_002)
col_collection_1.objects.link(ob_room_001)
col_collection_1.objects.link(ob_windowwall_small)
col_collection_1.objects.link(ob_windowwall_big)
col_collection_1.objects.link(ob_room)
col_collection_1.objects.link(ob_camera)

# ---- scene / render settings (as saved in the file)
scene.camera = ob_camera
scene.frame_start = 1; scene.frame_end = 250; scene.frame_set(1)
scene.render.engine = 'BLENDER_EEVEE_NEXT'
scene.render.resolution_percentage = 50
scene.render.dither_intensity = 0.0
scene.cycles.use_denoising = False
scene.cycles.samples = 128
scene.cycles.sampling_pattern = 'TABULATED_SOBOL'
scene.cycles.use_adaptive_sampling = False
scene.cycles.use_light_tree = False
scene.cycles.blur_glossy = 0.0
scene.cycles.sample_clamp_indirect = 0.0
scene.view_settings.view_transform = 'Standard'
bpy.context.view_layer.update()

# ---- added for rendering (the .blend has no usable light): sun
light_auto_sun = bpy.data.lights.new('AutoSun', 'SUN')
light_auto_sun.energy = 3.0
light_auto_sun.angle = 0.0523599
ob_auto_sun = bpy.data.objects.new('AutoSun', light_auto_sun)
scene.collection.objects.link(ob_auto_sun)
ob_auto_sun.rotation_euler = (0.872665, 0.174533, 0.523599)
bpy.context.view_layer.update()
